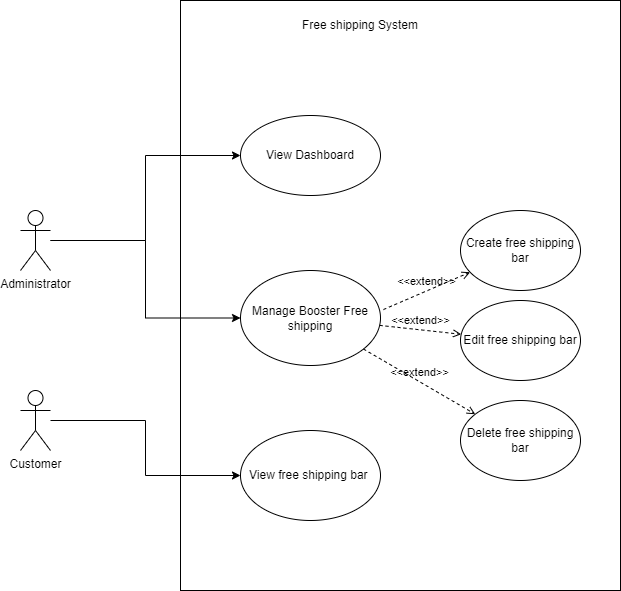

The diagram above was exported from draw.io. Its source (the exported page's mxGraphModel, read from the mxfile embedded in the PNG):
<mxGraphModel dx="880" dy="427" grid="1" gridSize="10" guides="1" tooltips="1" connect="1" arrows="1" fold="1" page="1" pageScale="1" pageWidth="850" pageHeight="1100" math="0" shadow="0">
  <root>
    <mxCell id="0" />
    <mxCell id="1" parent="0" />
    <mxCell id="wlPamOOTd4y1a0IwtJ9u-1" value="" style="rounded=0;whiteSpace=wrap;html=1;" vertex="1" parent="1">
      <mxGeometry x="400" y="30" width="440" height="590" as="geometry" />
    </mxCell>
    <mxCell id="wlPamOOTd4y1a0IwtJ9u-20" style="edgeStyle=orthogonalEdgeStyle;rounded=0;orthogonalLoop=1;jettySize=auto;html=1;entryX=0;entryY=0.5;entryDx=0;entryDy=0;" edge="1" parent="1" source="wlPamOOTd4y1a0IwtJ9u-2" target="wlPamOOTd4y1a0IwtJ9u-4">
      <mxGeometry relative="1" as="geometry" />
    </mxCell>
    <mxCell id="wlPamOOTd4y1a0IwtJ9u-21" style="edgeStyle=orthogonalEdgeStyle;rounded=0;orthogonalLoop=1;jettySize=auto;html=1;" edge="1" parent="1" source="wlPamOOTd4y1a0IwtJ9u-2" target="wlPamOOTd4y1a0IwtJ9u-3">
      <mxGeometry relative="1" as="geometry" />
    </mxCell>
    <mxCell id="wlPamOOTd4y1a0IwtJ9u-2" value="Administrator  " style="shape=umlActor;verticalLabelPosition=bottom;verticalAlign=top;html=1;outlineConnect=0;" vertex="1" parent="1">
      <mxGeometry x="240" y="240" width="30" height="60" as="geometry" />
    </mxCell>
    <mxCell id="wlPamOOTd4y1a0IwtJ9u-3" value="Manage Booster Free shipping" style="ellipse;whiteSpace=wrap;html=1;" vertex="1" parent="1">
      <mxGeometry x="460" y="300" width="140" height="95" as="geometry" />
    </mxCell>
    <mxCell id="wlPamOOTd4y1a0IwtJ9u-4" value="View Dashboard" style="ellipse;whiteSpace=wrap;html=1;" vertex="1" parent="1">
      <mxGeometry x="460" y="145" width="140" height="80" as="geometry" />
    </mxCell>
    <mxCell id="wlPamOOTd4y1a0IwtJ9u-6" value="Free shipping System" style="text;html=1;strokeColor=none;fillColor=none;align=center;verticalAlign=middle;whiteSpace=wrap;rounded=0;" vertex="1" parent="1">
      <mxGeometry x="510" y="40" width="140" height="30" as="geometry" />
    </mxCell>
    <mxCell id="wlPamOOTd4y1a0IwtJ9u-9" value="Create free shipping bar" style="ellipse;whiteSpace=wrap;html=1;" vertex="1" parent="1">
      <mxGeometry x="680" y="240" width="120" height="80" as="geometry" />
    </mxCell>
    <mxCell id="wlPamOOTd4y1a0IwtJ9u-10" value="Edit free shipping bar" style="ellipse;whiteSpace=wrap;html=1;" vertex="1" parent="1">
      <mxGeometry x="680" y="330" width="120" height="80" as="geometry" />
    </mxCell>
    <mxCell id="wlPamOOTd4y1a0IwtJ9u-11" value="Delete free shipping bar" style="ellipse;whiteSpace=wrap;html=1;" vertex="1" parent="1">
      <mxGeometry x="680" y="430" width="120" height="80" as="geometry" />
    </mxCell>
    <mxCell id="wlPamOOTd4y1a0IwtJ9u-15" value="&amp;lt;&amp;lt;extend&amp;gt;&amp;gt;" style="html=1;verticalAlign=bottom;labelBackgroundColor=none;endArrow=open;endFill=0;dashed=1;rounded=0;exitX=1.021;exitY=0.411;exitDx=0;exitDy=0;exitPerimeter=0;" edge="1" parent="1" source="wlPamOOTd4y1a0IwtJ9u-3" target="wlPamOOTd4y1a0IwtJ9u-9">
      <mxGeometry width="160" relative="1" as="geometry">
        <mxPoint x="590" y="340" as="sourcePoint" />
        <mxPoint x="750" y="340" as="targetPoint" />
      </mxGeometry>
    </mxCell>
    <mxCell id="wlPamOOTd4y1a0IwtJ9u-16" value="&amp;lt;&amp;lt;extend&amp;gt;&amp;gt;" style="html=1;verticalAlign=bottom;labelBackgroundColor=none;endArrow=open;endFill=0;dashed=1;rounded=0;" edge="1" parent="1" source="wlPamOOTd4y1a0IwtJ9u-3" target="wlPamOOTd4y1a0IwtJ9u-10">
      <mxGeometry width="160" relative="1" as="geometry">
        <mxPoint x="580" y="450" as="sourcePoint" />
        <mxPoint x="740" y="450" as="targetPoint" />
      </mxGeometry>
    </mxCell>
    <mxCell id="wlPamOOTd4y1a0IwtJ9u-17" value="&amp;lt;&amp;lt;extend&amp;gt;&amp;gt;" style="html=1;verticalAlign=bottom;labelBackgroundColor=none;endArrow=open;endFill=0;dashed=1;rounded=0;" edge="1" parent="1" source="wlPamOOTd4y1a0IwtJ9u-3" target="wlPamOOTd4y1a0IwtJ9u-11">
      <mxGeometry width="160" relative="1" as="geometry">
        <mxPoint x="560" y="430" as="sourcePoint" />
        <mxPoint x="720" y="430" as="targetPoint" />
      </mxGeometry>
    </mxCell>
    <mxCell id="wlPamOOTd4y1a0IwtJ9u-18" value="View free shipping bar&amp;nbsp;" style="ellipse;whiteSpace=wrap;html=1;" vertex="1" parent="1">
      <mxGeometry x="460" y="460" width="140" height="90" as="geometry" />
    </mxCell>
    <mxCell id="wlPamOOTd4y1a0IwtJ9u-22" style="edgeStyle=orthogonalEdgeStyle;rounded=0;orthogonalLoop=1;jettySize=auto;html=1;" edge="1" parent="1" source="wlPamOOTd4y1a0IwtJ9u-19" target="wlPamOOTd4y1a0IwtJ9u-18">
      <mxGeometry relative="1" as="geometry" />
    </mxCell>
    <mxCell id="wlPamOOTd4y1a0IwtJ9u-19" value="Customer" style="shape=umlActor;verticalLabelPosition=bottom;verticalAlign=top;html=1;outlineConnect=0;" vertex="1" parent="1">
      <mxGeometry x="240" y="420" width="30" height="60" as="geometry" />
    </mxCell>
  </root>
</mxGraphModel>